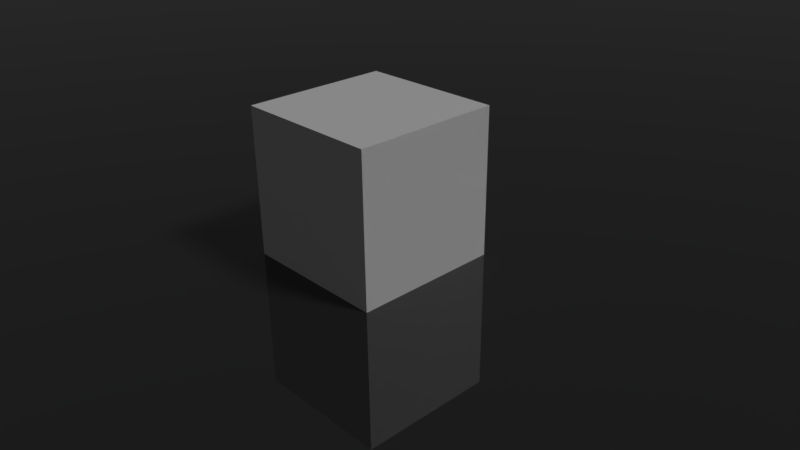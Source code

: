 # Source: startup.blend  (saved by Blender 2.77.0; exported with 4.5.12 LTS)
import bpy
from mathutils import Matrix  # noqa: F401  (used for matrix-valued properties, if any)

bpy.ops.wm.read_factory_settings(use_empty=True)
scene = bpy.context.scene
scene.name = 'Scene'

# ---- collections
col_collection_1 = bpy.data.collections.new('Collection 1'); scene.collection.children.link(col_collection_1)

# ---- materials (node trees are filled in below, after node groups)
mat_glossy_floor = bpy.data.materials.new('glossy floor')
mat_glossy_floor.alpha_threshold = 0.0
mat_glossy_floor.roughness = 0.5
mat_material = bpy.data.materials.new('Material')
mat_material.alpha_threshold = 0.0
mat_material.roughness = 0.5
mat_material.line_color = (0.0, 0.0, 0.0, 1.0)

# ---- material node trees
mat_glossy_floor.use_nodes = True; mat_glossy_floor.node_tree.nodes.clear()
_N = mat_glossy_floor.node_tree.nodes; _L = mat_glossy_floor.node_tree.links
n0 = _N.new('ShaderNodeOutputMaterial'); n0.name = 'Material Output'; n0.location = (300, 300)
n1 = _N.new('ShaderNodeLayerWeight'); n1.name = 'Layer Weight'; n1.location = (-256, 376)
n2 = _N.new('ShaderNodeBsdfDiffuse'); n2.name = 'Diffuse BSDF'; n2.location = (-266, 245)
n2.inputs[0].default_value = (0.02109, 0.02109, 0.02109, 1.0)
n3 = _N.new('ShaderNodeBsdfAnisotropic'); n3.name = 'Glossy BSDF'; n3.location = (-264, 125)
n3.distribution = 'GGX'
n3.inputs[1].default_value = 0.0
n4 = _N.new('ShaderNodeMixShader'); n4.name = 'Mix Shader'; n4.location = (10, 300)
_L.new(n4.outputs[0], n0.inputs[0])
_L.new(n1.outputs[0], n4.inputs[0])
_L.new(n2.outputs[0], n4.inputs[1])
_L.new(n3.outputs[0], n4.inputs[2])
n0.is_active_output = True
mat_material.use_nodes = True; mat_material.node_tree.nodes.clear()
_N = mat_material.node_tree.nodes; _L = mat_material.node_tree.links
n0 = _N.new('ShaderNodeOutputMaterial'); n0.name = 'Material Output'; n0.location = (300, 300)
n1 = _N.new('ShaderNodeBsdfDiffuse'); n1.name = 'Diffuse BSDF'; n1.location = (10, 300)
_L.new(n1.outputs[0], n0.inputs[0])
n0.is_active_output = True

# ---- world
world_world = bpy.data.worlds.new('World'); scene.world = world_world
world_world.color = (0.05088, 0.05088, 0.05088)
world_world.use_sun_shadow = False
world_world.sun_shadow_jitter_overblur = 0.0
world_world.cycles.sampling_method = 'MANUAL'

# ---- cameras
cam_camera = bpy.data.cameras.new('Camera')
cam_camera.clip_end = 100.0
cam_camera.lens = 35.0
cam_camera.sensor_width = 32.0
cam_camera.sensor_height = 18.0
cam_camera.ortho_scale = 7.314
cam_camera.dof.focus_distance = 0.0

# ---- lights
light_lamp = bpy.data.lights.new('Lamp', 'SUN')
light_lamp.transmission_factor = 0.0
light_lamp.cutoff_distance = 30.0
light_lamp.angle = 0.1993
light_lamp.energy = 1.0
light_lamp.shadow_buffer_clip_start = 1.001
light_lamp.shadow_soft_size = 0.1
light_lamp.shadow_cascade_max_distance = 1000.0

# ---- meshes
me_plane = bpy.data.meshes.new('Plane')
me_plane.from_pydata([(-1.0, -1.0, 0.0), (1.0, -1.0, 0.0), (-1.0, 1.0, 0.0), (1.0, 1.0, 0.0)], [], [(0, 1, 3, 2)])
me_plane.materials.append(mat_glossy_floor)
me_plane.use_remesh_preserve_volume = False
me_plane.use_remesh_preserve_attributes = False
me_plane.use_mirror_vertex_groups = False
me_plane.update()
me_cube = bpy.data.meshes.new('Cube')
me_cube.from_pydata([(1.0, 1.0, -1.0), (1.0, -1.0, -1.0), (-1.0, -1.0, -1.0), (-1.0, 1.0, -1.0), (1.0, 1.0, 1.0), (1.0, -1.0, 1.0), (-1.0, -1.0, 1.0), (-1.0, 1.0, 1.0)], [], [(0, 1, 2, 3), (4, 7, 6, 5), (0, 4, 5, 1), (1, 5, 6, 2), (2, 6, 7, 3), (4, 0, 3, 7)])
me_cube.materials.append(mat_material)
me_cube.use_remesh_preserve_volume = False
me_cube.use_remesh_preserve_attributes = False
me_cube.use_mirror_vertex_groups = False
me_cube.update()

# ---- objects
ob_plane = bpy.data.objects.new('Plane', me_plane)
ob_cube = bpy.data.objects.new('Cube', me_cube)
ob_lamp = bpy.data.objects.new('Lamp', light_lamp)
ob_camera = bpy.data.objects.new('Camera', cam_camera)

# ---- transforms, parenting, visibility, modifiers, constraints
ob_plane.location = (0.0, 0.0, 0.0)
ob_plane.scale = (400.0, 400.0, 400.0)
ob_plane.lineart.crease_threshold = 0.0
ob_cube.location = (0.0, 0.0, 1.0)
ob_cube.lock_rotations_4d = False
ob_cube.empty_display_type = 'ARROWS'
ob_cube.lineart.crease_threshold = 0.0
ob_lamp.location = (4.076, 1.005, 5.904)
ob_lamp.rotation_euler = (0.6503, 0.05522, 1.866)
ob_lamp.lock_rotations_4d = False
ob_lamp.empty_display_type = 'ARROWS'
ob_lamp.color = (0.0, 0.0, 0.0, 0.0)
ob_lamp.lineart.crease_threshold = 0.0
ob_camera.location = (7.481, -6.508, 5.344)
ob_camera.rotation_euler = (1.109, 0.01082, 0.8149)
ob_camera.lock_rotations_4d = False
ob_camera.empty_display_type = 'ARROWS'
ob_camera.color = (0.0, 0.0, 0.0, 0.0)
ob_camera.display_type = 'WIRE'
ob_camera.lineart.crease_threshold = 0.0

# ---- collection membership
col_collection_1.objects.link(ob_plane)
col_collection_1.objects.link(ob_cube)
col_collection_1.objects.link(ob_lamp)
col_collection_1.objects.link(ob_camera)

# ---- scene / render settings (as saved in the file)
scene.camera = ob_camera
scene.frame_start = 1; scene.frame_end = 250; scene.frame_set(1)
scene.render.engine = 'CYCLES'
scene.render.resolution_percentage = 50
scene.render.dither_intensity = 0.0
scene.cycles.use_denoising = False
scene.cycles.samples = 128
scene.cycles.sampling_pattern = 'TABULATED_SOBOL'
scene.cycles.light_sampling_threshold = 0.0
scene.cycles.use_adaptive_sampling = False
scene.cycles.use_light_tree = False
scene.cycles.blur_glossy = 0.0
scene.cycles.sample_clamp_indirect = 0.0
scene.view_settings.view_transform = 'Standard'
bpy.context.view_layer.update()

